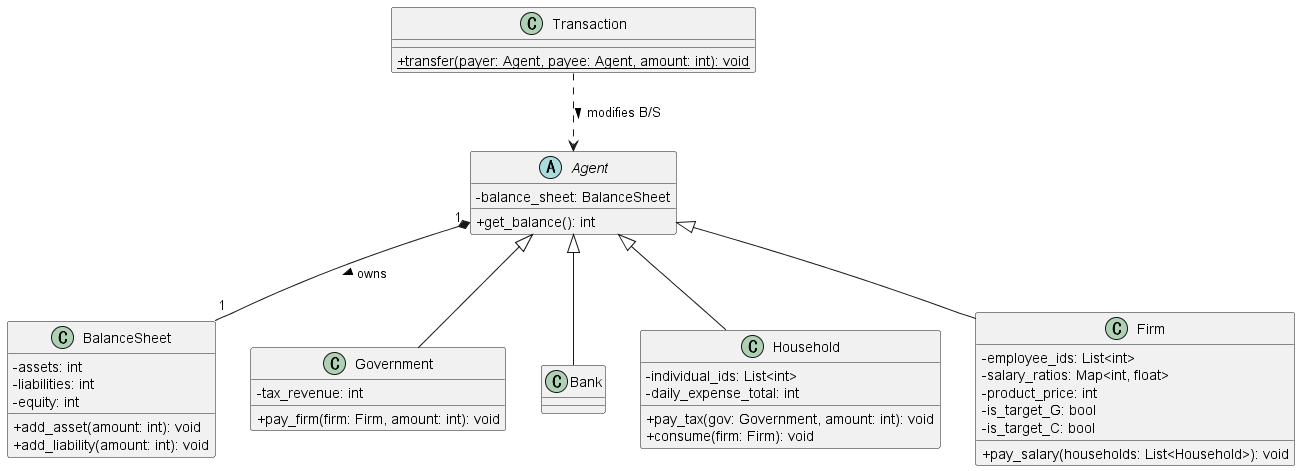

The diagram above was rendered by PlantUML. Its source (embedded in the PNG):
@startuml classDiagram
skinparam classAttributeIconSize 0

' --- ユーティリティクラス ---
class Transaction {
  + {static} transfer(payer: Agent, payee: Agent, amount: int): void
}

' --- ベースクラス ---
abstract class Agent {
  - balance_sheet: BalanceSheet
  + get_balance(): int
}

class BalanceSheet {
  - assets: int
  - liabilities: int
  - equity: int
  + add_asset(amount: int): void
  + add_liability(amount: int): void
}

' --- 派生エージェントクラス ---
class Government extends Agent {
  - tax_revenue: int
  + pay_firm(firm: Firm, amount: int): void
}

class Bank extends Agent {
  ' Ver1.0.0では機能を持たないがエンティティとして存在
}

class Household extends Agent {
  - individual_ids: List<int>
  - daily_expense_total: int
  + pay_tax(gov: Government, amount: int): void
  + consume(firm: Firm): void
}

class Firm extends Agent {
  - employee_ids: List<int>
  - salary_ratios: Map<int, float>
  - product_price: int
  - is_target_G: bool
  - is_target_C: bool
  + pay_salary(households: List<Household>): void
}

' --- 関係性 ---
Agent "1" *-- "1" BalanceSheet : owns >
Transaction ..> Agent : modifies B/S >

@enduml